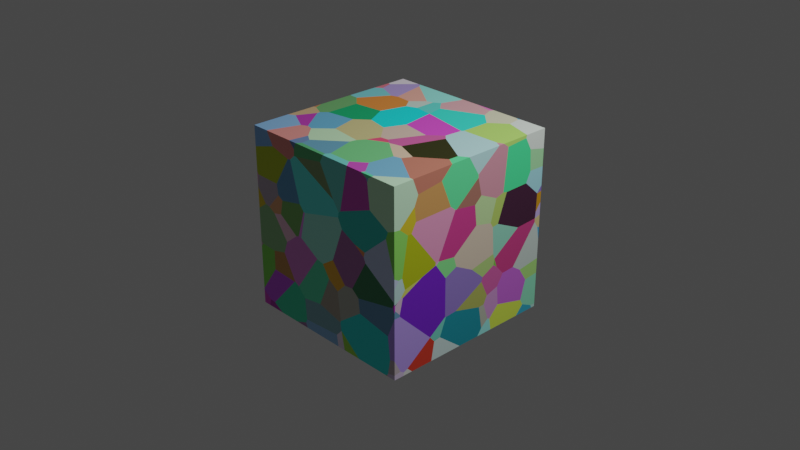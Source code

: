 # Source: TransformNodeForGEOnodes_version2.0.blend  (saved by Blender 3.3.6; exported with 4.5.12 LTS)
import bpy
from mathutils import Matrix  # noqa: F401  (used for matrix-valued properties, if any)

bpy.ops.wm.read_factory_settings(use_empty=True)
scene = bpy.context.scene
scene.name = 'Scene'

# ---- collections
col_collection = bpy.data.collections.new('Collection'); scene.collection.children.link(col_collection)

# ---- images (referenced by path relative to the original .blend; pixels are not part of the script)
import os
ASSET_DIR = os.environ.get("B2B_ASSET_DIR", "")  # directory of the original .blend (textures are referenced by path, not embedded)
HERE = os.path.dirname(os.path.abspath(__file__))  # packed textures are extracted next to this script under _unpacked/

def load_image(name, relpath, width, height, colorspace="sRGB"):
    """Load a texture the original file referenced (path relative to the .blend, or extracted next to this script)."""
    p = next((c for c in (os.path.join(HERE, relpath), os.path.join(ASSET_DIR, relpath)) if relpath and os.path.exists(c)), "")
    if p:
        img = bpy.data.images.load(p, check_existing=True)
        img.name = name
    else:  # same state as the original file: an image datablock whose file is absent (Cycles renders it pink)
        img = bpy.data.images.new(name, width, height)
        img.source = "FILE"
        img.filepath = "//" + (relpath or name)
    img.colorspace_settings.name = colorspace
    return img
img_leaves031_flat_png = load_image('Leaves031_Flat.png', 'Leaves031/Leaves031_Flat.png', 1024, 1024, 'sRGB')

# ---- materials (node trees are filled in below, after node groups)
mat_materialkk = bpy.data.materials.new('Materialkk')
mat_materialkk.alpha_threshold = 0.0
mat_materialkk.use_transparent_shadow = False
mat_materialkk.line_color = (0.0, 0.0, 0.0, 1.0)
mat_material_001 = bpy.data.materials.new('Material.001')
mat_material_001.use_transparent_shadow = False

# ---- node groups
ng_transform_2_0_001 = bpy.data.node_groups.new('Transform+2.0.001', 'GeometryNodeTree')
_s = ng_transform_2_0_001.interface.new_socket(name='Geometry', in_out='OUTPUT', socket_type='NodeSocketGeometry')
_s = ng_transform_2_0_001.interface.new_socket(name='Geometry', in_out='INPUT', socket_type='NodeSocketGeometry')
_s = ng_transform_2_0_001.interface.new_socket(name='Object origin', in_out='INPUT', socket_type='NodeSocketVector')
_s.min_value = -1e+04
_s.max_value = 1e+04
_s = ng_transform_2_0_001.interface.new_socket(name='Vertex selection', in_out='INPUT', socket_type='NodeSocketVector')
_s.subtype = 'TRANSLATION'
_s = ng_transform_2_0_001.interface.new_socket(name='Translation', in_out='INPUT', socket_type='NodeSocketVector')
_s = ng_transform_2_0_001.interface.new_socket(name='Rotation', in_out='INPUT', socket_type='NodeSocketVector')
_s.subtype = 'EULER'
_s = ng_transform_2_0_001.interface.new_socket(name='Boolean', in_out='INPUT', socket_type='NodeSocketBool')
ng_transform_2_0_001.is_modifier = True
_N = ng_transform_2_0_001.nodes; _L = ng_transform_2_0_001.links
n0 = _N.new('NodeReroute'); n0.name = 'Reroute.013'; n0.location = (-193, -156)
n0.width = 16
n0.socket_idname = 'NodeSocketVector'
n1 = _N.new('NodeReroute'); n1.name = 'Reroute.014'; n1.location = (100, -173)
n1.width = 16
n1.socket_idname = 'NodeSocketVectorEuler'
n2 = _N.new('NodeReroute'); n2.name = 'Reroute.015'; n2.location = (-204, -175)
n2.width = 16
n2.socket_idname = 'NodeSocketVectorEuler'
n3 = _N.new('GeometryNodeInputPosition'); n3.name = 'Position.004'; n3.location = (-48, -81)
n4 = _N.new('GeometryNodeCaptureAttribute'); n4.name = 'Capture Attribute'; n4.location = (-41, 112)
n4.capture_items.clear()
n5 = _N.new('NodeReroute'); n5.name = 'Reroute.008'; n5.location = (87, -156)
n5.width = 16
n5.socket_idname = 'NodeSocketVector'
n6 = _N.new('NodeReroute'); n6.name = 'Reroute.009'; n6.location = (413, 145)
n6.width = 16
n6.socket_idname = 'NodeSocketBool'
n7 = _N.new('NodeReroute'); n7.name = 'Reroute.010'; n7.location = (-51, 144)
n7.width = 16
n7.socket_idname = 'NodeSocketVector'
n8 = _N.new('NodeReroute'); n8.name = 'Reroute.011'; n8.location = (414, -128)
n8.width = 16
n8.socket_idname = 'NodeSocketVector'
n9 = _N.new('NodeReroute'); n9.name = 'Reroute.012'; n9.location = (237, -130)
n9.width = 16
n9.socket_idname = 'NodeSocketVector'
n10 = _N.new('GeometryNodeSetPosition'); n10.name = 'Set Position.016'; n10.location = (638, 114)
n11 = _N.new('GeometryNodeTransform'); n11.name = 'Transform.005'; n11.location = (264, 108)
n12 = _N.new('NodeGroupOutput'); n12.name = 'Group Output'; n12.location = (828, 0)
n13 = _N.new('NodeReroute'); n13.name = 'Reroute.001'; n13.location = (-649, -245)
n13.width = 16
n13.socket_idname = 'NodeSocketVector'
n14 = _N.new('GeometryNodeSetPosition'); n14.name = 'Set Position.020'; n14.location = (197, -216)
n15 = _N.new('GeometryNodeCaptureAttribute'); n15.name = 'Capture Attribute.002'; n15.location = (-572, 148)
n15.capture_items.clear()
n16 = _N.new('GeometryNodeSetPosition'); n16.name = 'Set Position.019'; n16.location = (-211, 101)
n17 = _N.new('FunctionNodeBooleanMath'); n17.name = 'Boolean Math'; n17.location = (119, 216)
n17.operation = 'NOT'
n18 = _N.new('FunctionNodeBooleanMath'); n18.name = 'Boolean Math.001'; n18.location = (472, 224)
n19 = _N.new('GeometryNodeBoundBox'); n19.name = 'Bounding Box'; n19.location = (-1264, 257)
n20 = _N.new('ShaderNodeVectorMath'); n20.name = 'Vector Math.010'; n20.location = (-993, 312)
n20.operation = 'SUBTRACT'
n21 = _N.new('ShaderNodeVectorMath'); n21.name = 'Vector Math.011'; n21.location = (-808, 327)
n21.operation = 'DIVIDE'
n21.inputs[1].default_value = (2.0, 2.0, 2.0)
n22 = _N.new('ShaderNodeVectorMath'); n22.name = 'Vector Math.009'; n22.location = (-423, -14)
n22.operation = 'MULTIPLY'
n22.inputs[1].default_value = (-1.0, -1.0, -1.0)
n23 = _N.new('NodeReroute'); n23.name = 'Reroute'; n23.location = (-661, -47)
n23.width = 16
n23.socket_idname = 'NodeSocketVector'
n24 = _N.new('ShaderNodeVectorMath'); n24.name = 'Vector Math.013'; n24.location = (-415, 398)
n25 = _N.new('ShaderNodeVectorMath'); n25.name = 'Vector Math.012'; n25.location = (-648, 335)
n26 = _N.new('NodeGroupInput'); n26.name = 'Group Input'; n26.location = (-1470, -2)
n27 = _N.new('FunctionNodeEulerToRotation'); n27.name = 'Euler to Rotation'; n27.location = (224, 108)
_L.new(n22.outputs[0], n16.inputs[3])
_L.new(n4.outputs[0], n11.inputs[0])
_L.new(n3.outputs[0], n4.inputs[1])
_L.new(n8.outputs[0], n10.inputs[2])
_L.new(n18.outputs[0], n10.inputs[1])
_L.new(n5.outputs[0], n11.inputs[1])
_L.new(n1.outputs[0], n27.inputs[0])
_L.new(n2.outputs[0], n1.inputs[0])
_L.new(n0.outputs[0], n5.inputs[0])
_L.new(n17.outputs[0], n6.inputs[0])
_L.new(n15.outputs[1], n7.inputs[0])
_L.new(n9.outputs[0], n8.inputs[0])
_L.new(n4.outputs[1], n9.inputs[0])
_L.new(n7.outputs[0], n17.inputs[0])
_L.new(n11.outputs[0], n10.inputs[0])
_L.new(n10.outputs[0], n14.inputs[0])
_L.new(n13.outputs[0], n14.inputs[3])
_L.new(n26.outputs[2], n15.inputs[1])
_L.new(n26.outputs[3], n0.inputs[0])
_L.new(n26.outputs[4], n2.inputs[0])
_L.new(n23.outputs[0], n13.inputs[0])
_L.new(n14.outputs[0], n12.inputs[0])
_L.new(n26.outputs[0], n15.inputs[0])
_L.new(n15.outputs[0], n16.inputs[0])
_L.new(n16.outputs[0], n4.inputs[0])
_L.new(n6.outputs[0], n18.inputs[0])
_L.new(n26.outputs[5], n18.inputs[1])
_L.new(n26.outputs[0], n19.inputs[0])
_L.new(n19.outputs[2], n20.inputs[0])
_L.new(n19.outputs[1], n20.inputs[1])
_L.new(n20.outputs[0], n21.inputs[0])
_L.new(n19.outputs[1], n25.inputs[0])
_L.new(n21.outputs[0], n25.inputs[1])
_L.new(n23.outputs[0], n22.inputs[0])
_L.new(n25.outputs[0], n24.inputs[0])
_L.new(n26.outputs[1], n24.inputs[1])
_L.new(n24.outputs[0], n23.inputs[0])
_L.new(n27.outputs[0], n11.inputs[2])
n12.is_active_output = True
ng_geometry_nodes = bpy.data.node_groups.new('Geometry Nodes', 'GeometryNodeTree')
_s = ng_geometry_nodes.interface.new_socket(name='Geometry', in_out='OUTPUT', socket_type='NodeSocketGeometry')
_s = ng_geometry_nodes.interface.new_socket(name='Vector', in_out='OUTPUT', socket_type='NodeSocketVector')
_s = ng_geometry_nodes.interface.new_socket(name='Geometry', in_out='INPUT', socket_type='NodeSocketGeometry')
ng_geometry_nodes.is_modifier = True
_N = ng_geometry_nodes.nodes; _L = ng_geometry_nodes.links
n0 = _N.new('GeometryNodeStoreNamedAttribute'); n0.name = 'Store Named Attribute.001'; n0.location = (503, -2962)
n0.data_type = 'FLOAT_VECTOR'
n0.domain = 'CORNER'
n0.inputs[2].default_value = 'uv_map'
n1 = _N.new('GeometryNodeStoreNamedAttribute'); n1.name = 'Store Named Attribute'; n1.location = (107, -663)
n1.data_type = 'FLOAT_VECTOR'
n1.domain = 'CORNER'
n1.inputs[2].default_value = 'uv_map'
n2 = _N.new('NodeFrame'); n2.name = 'Frame.003'; n2.location = (5458, -4297)
n2.label = 'If statement #2'
n2.width = 2068
n3 = _N.new('ShaderNodeSeparateXYZ'); n3.name = 'Separate XYZ.004'; n3.location = (1895, -807)
n4 = _N.new('GeometryNodeInputPosition'); n4.name = 'Position.003'; n4.location = (1898, -933)
n5 = _N.new('ShaderNodeMath'); n5.name = 'Math.011'; n5.location = (1888, -646)
n5.operation = 'LESS_THAN'
n5.inputs[1].default_value = -0.3
n6 = _N.new('ShaderNodeMath'); n6.name = 'Math.010'; n6.location = (1047, -996)
n6.operation = 'MULTIPLY'
n6.inputs[1].default_value = 1.0
n7 = _N.new('ShaderNodeCombineXYZ'); n7.name = 'Combine XYZ.002'; n7.location = (1185, -156)
n8 = _N.new('GeometryNodeDeleteGeometry'); n8.name = 'Delete Geometry.001'; n8.location = (1878, -456)
n9 = _N.new('GeometryNodeJoinGeometry'); n9.name = 'Join Geometry.001'; n9.location = (1624, -480)
n10 = _N.new('GeometryNodeSetPosition'); n10.name = 'Set Position.010'; n10.location = (1402, -875)
n11 = _N.new('GeometryNodeSetPosition'); n11.name = 'Set Position.013'; n11.location = (1421, -39)
n12 = _N.new('ShaderNodeCombineXYZ'); n12.name = 'Combine XYZ.003'; n12.location = (1201, -963)
n13 = _N.new('GeometryNodeInputMeshFaceArea'); n13.name = 'Face Area'; n13.location = (479, -1255)
n14 = _N.new('ShaderNodeMath'); n14.name = 'Math.008'; n14.location = (863, -986)
n14.operation = 'SUBTRACT'
n15 = _N.new('GeometryNodeSetPosition'); n15.name = 'Set Position.011'; n15.location = (78, -922)
n16 = _N.new('GeometryNodeAttributeStatistic'); n16.name = 'Attribute Statistic.001'; n16.location = (520, -895)
n17 = _N.new('GeometryNodeRaycast'); n17.name = 'Raycast.001'; n17.location = (115, -1212)
n18 = _N.new('GeometryNodeSetPosition'); n18.name = 'Set Position.009'; n18.location = (30, -30)
n19 = _N.new('GeometryNodeRaycast'); n19.name = 'Raycast'; n19.location = (71, -267)
n20 = _N.new('ShaderNodeMath'); n20.name = 'Math.009'; n20.location = (1014, -141)
n20.operation = 'MULTIPLY'
n20.inputs[1].default_value = 1.0
n21 = _N.new('ShaderNodeMath'); n21.name = 'Math.006'; n21.location = (800, -161)
n21.operation = 'SUBTRACT'
n22 = _N.new('GeometryNodeAttributeStatistic'); n22.name = 'Attribute Statistic.002'; n22.location = (324, -167)
n22.domain = 'FACE'
n23 = _N.new('GeometryNodeInputMeshFaceArea'); n23.name = 'Face Area.001'; n23.location = (247, -525)
n24 = _N.new('GeometryNodeMeshGrid'); n24.name = 'Grid'; n24.location = (82, -663)
n25 = _N.new('GeometryNodeSetPosition'); n25.name = 'Set Position'; n25.location = (277, -666)
n25.inputs[3].default_value = (0.5, 0.5, -0.3)
n26 = _N.new('NodeGroupOutput'); n26.name = 'Group Output'; n26.location = (5461, 251)
n26.inputs[1].default_value = (0.0, 0.0, 0.0)
n27 = _N.new('GeometryNodeInputNormal'); n27.name = 'Normal'; n27.location = (511, -3403)
n27.legacy_corner_normals = True
n28 = _N.new('GeometryNodeMeshCube'); n28.name = 'Cube.001'; n28.location = (478, -2962)
n28.inputs[0].default_value = (0.5, 0.5, 0.5)
n29 = _N.new('FunctionNodeBooleanMath'); n29.name = 'Boolean Math'; n29.location = (1259, -3682)
n30 = _N.new('ShaderNodeSeparateXYZ'); n30.name = 'Separate XYZ.008'; n30.location = (679, -3390)
n31 = _N.new('GeometryNodeInputPosition'); n31.name = 'Position.006'; n31.location = (417, -3665)
n32 = _N.new('ShaderNodeSeparateXYZ'); n32.name = 'Separate XYZ.009'; n32.location = (672, -3578)
n33 = _N.new('ShaderNodeMath'); n33.name = 'Math.018'; n33.location = (884, -3623)
n33.operation = 'GREATER_THAN'
n33.inputs[1].default_value = 0.2
n34 = _N.new('GeometryNodeGroup'); n34.name = 'Group.013'; n34.location = (1717, -3351)
n34.node_tree = ng_transform_2_0_001
n34.inputs[1].default_value = (0.0, 0.0, 0.0)
n34.inputs[3].default_value = (0.0, 0.0, 0.0)
n34.inputs[4].default_value = (-0.3386, 0.0, 0.0)
n34.inputs[5].default_value = True
n35 = _N.new('GeometryNodeSetPosition'); n35.name = 'Set Position.001'; n35.location = (1195, -3122)
n35.inputs[3].default_value = (-0.1, 0.4, 0.2)
n36 = _N.new('ShaderNodeMath'); n36.name = 'Math.017'; n36.location = (890, -3434)
n36.operation = 'GREATER_THAN'
n36.inputs[1].default_value = 0.8
n37 = _N.new('GeometryNodeCaptureAttribute'); n37.name = 'Capture Attribute.005'; n37.location = (1431, -3453)
n37.capture_items.clear()
n37.domain = 'FACE'
n1.parent = n2
n3.parent = n2
n4.parent = n2
n5.parent = n2
n6.parent = n2
n7.parent = n2
n8.parent = n2
n9.parent = n2
n10.parent = n2
n11.parent = n2
n12.parent = n2
n13.parent = n2
n14.parent = n2
n15.parent = n2
n16.parent = n2
n17.parent = n2
n18.parent = n2
n19.parent = n2
n20.parent = n2
n21.parent = n2
n22.parent = n2
n23.parent = n2
n24.parent = n2
n25.parent = n2
_L.new(n1.outputs[0], n25.inputs[0])
_L.new(n25.outputs[0], n19.inputs[0])
_L.new(n19.outputs[0], n18.inputs[1])
_L.new(n19.outputs[1], n18.inputs[2])
_L.new(n17.outputs[0], n15.inputs[1])
_L.new(n17.outputs[1], n15.inputs[2])
_L.new(n25.outputs[0], n17.inputs[0])
_L.new(n13.outputs[0], n16.inputs[2])
_L.new(n15.outputs[0], n16.inputs[0])
_L.new(n23.outputs[0], n22.inputs[2])
_L.new(n18.outputs[0], n22.inputs[0])
_L.new(n22.outputs[2], n21.inputs[0])
_L.new(n16.outputs[2], n21.inputs[1])
_L.new(n16.outputs[2], n14.inputs[0])
_L.new(n22.outputs[2], n14.inputs[1])
_L.new(n15.outputs[0], n10.inputs[0])
_L.new(n12.outputs[0], n10.inputs[3])
_L.new(n7.outputs[0], n11.inputs[3])
_L.new(n18.outputs[0], n11.inputs[0])
_L.new(n20.outputs[0], n7.inputs[2])
_L.new(n6.outputs[0], n12.inputs[2])
_L.new(n21.outputs[0], n20.inputs[0])
_L.new(n14.outputs[0], n6.inputs[0])
_L.new(n11.outputs[0], n9.inputs[0])
_L.new(n10.outputs[0], n9.inputs[0])
_L.new(n9.outputs[0], n8.inputs[0])
_L.new(n5.outputs[0], n8.inputs[1])
_L.new(n4.outputs[0], n3.inputs[0])
_L.new(n3.outputs[2], n5.inputs[0])
_L.new(n30.outputs[1], n36.inputs[0])
_L.new(n27.outputs[0], n30.inputs[0])
_L.new(n0.outputs[0], n35.inputs[0])
_L.new(n35.outputs[0], n37.inputs[0])
_L.new(n31.outputs[0], n32.inputs[0])
_L.new(n32.outputs[2], n33.inputs[0])
_L.new(n34.outputs[0], n26.inputs[0])
_L.new(n36.outputs[0], n37.inputs[1])
_L.new(n37.outputs[0], n34.inputs[0])
_L.new(n37.outputs[1], n34.inputs[2])
_L.new(n24.outputs[0], n1.inputs[0])
_L.new(n24.outputs[1], n1.inputs[3])
_L.new(n28.outputs[0], n0.inputs[0])
_L.new(n28.outputs[1], n0.inputs[3])
n26.is_active_output = True

# ---- material node trees
mat_materialkk.use_nodes = True; mat_materialkk.node_tree.nodes.clear()
_N = mat_materialkk.node_tree.nodes; _L = mat_materialkk.node_tree.links
n0 = _N.new('ShaderNodeOutputMaterial'); n0.name = 'Material Output'; n0.location = (300, 300)
n1 = _N.new('ShaderNodeBsdfPrincipled'); n1.name = 'Principled BSDF'; n1.location = (-115, 248)
n1.distribution = 'GGX'
n1.subsurface_method = 'BURLEY'
n1.inputs[3].default_value = 1.45
n1.inputs[18].default_value = 0.6318
n1.inputs[27].default_value = (0.0, 0.0, 0.0, 1.0)
n1.inputs[28].default_value = 1.0
n2 = _N.new('ShaderNodeTexCoord'); n2.name = 'Texture Coordinate'; n2.location = (-1146, -126)
n3 = _N.new('ShaderNodeTexVoronoi'); n3.name = 'Voronoi Texture'; n3.location = (-494, -20)
n4 = _N.new('ShaderNodeTexImage'); n4.name = 'Image Texture'; n4.location = (-562, 360)
n4.image = img_leaves031_flat_png
n5 = _N.new('ShaderNodeAttribute'); n5.name = 'Attribute'; n5.location = (-830, 143)
n5.attribute_name = 'GHYU'
_L.new(n1.outputs[0], n0.inputs[0])
_L.new(n5.outputs[1], n3.inputs[0])
_L.new(n5.outputs[1], n4.inputs[0])
_L.new(n4.outputs[0], n1.inputs[0])
n0.is_active_output = True
mat_material_001.use_nodes = True; mat_material_001.node_tree.nodes.clear()
_N = mat_material_001.node_tree.nodes; _L = mat_material_001.node_tree.links
n0 = _N.new('ShaderNodeBsdfPrincipled'); n0.name = 'Principled BSDF'; n0.location = (10, 300)
n0.distribution = 'GGX'
n0.subsurface_method = 'RANDOM_WALK_SKIN'
n0.inputs[3].default_value = 1.45
n0.inputs[27].default_value = (0.0, 0.0, 0.0, 1.0)
n0.inputs[28].default_value = 1.0
n1 = _N.new('ShaderNodeOutputMaterial'); n1.name = 'Material Output'; n1.location = (300, 300)
n2 = _N.new('ShaderNodeTexVoronoi'); n2.name = 'Voronoi Texture'; n2.location = (-432, 217)
_L.new(n0.outputs[0], n1.inputs[0])
_L.new(n2.outputs[1], n0.inputs[0])
n1.is_active_output = True

# ---- world
world_world = bpy.data.worlds.new('World'); scene.world = world_world
world_world.use_nodes = True; world_world.node_tree.nodes.clear()
_N = world_world.node_tree.nodes; _L = world_world.node_tree.links
n0 = _N.new('ShaderNodeOutputWorld'); n0.name = 'World Output'; n0.location = (300, 300)
n1 = _N.new('ShaderNodeBackground'); n1.name = 'Background'; n1.location = (10, 300)
n1.inputs[0].default_value = (0.05088, 0.05088, 0.05088, 1.0)
_L.new(n1.outputs[0], n0.inputs[0])
n0.is_active_output = True
world_world.color = (0.05088, 0.05088, 0.05088)
world_world.use_sun_shadow = False
world_world.sun_shadow_jitter_overblur = 0.0

# ---- cameras
cam_camera = bpy.data.cameras.new('Camera')
cam_camera.clip_end = 100.0
cam_camera.ortho_scale = 7.314

# ---- lights
light_light = bpy.data.lights.new('Light', 'POINT')
light_light.transmission_factor = 0.0
light_light.energy = 1000.0
light_light.shadow_soft_size = 0.1
light_light.shadow_maximum_resolution = 0.006
light_light.use_absolute_resolution = True

# ---- meshes
me_cube = bpy.data.meshes.new('Cube')
me_cube.from_pydata([(1.0, 1.0, 1.0), (1.0, 1.0, -1.0), (1.0, -1.0, 1.0), (1.0, -1.0, -1.0), (-1.0, 1.0, 1.0), (-1.0, 1.0, -1.0), (-1.0, -1.0, 1.0), (-1.0, -1.0, -1.0)], [], [(0, 4, 6, 2), (3, 2, 6, 7), (7, 6, 4, 5), (5, 1, 3, 7), (1, 0, 2, 3), (5, 4, 0, 1)])
_uv = me_cube.uv_layers.new(name='UVMap')
_uv.uv.foreach_set('vector', [0.625, 0.5, 0.875, 0.5, 0.875, 0.75, 0.625, 0.75, 0.375, 0.75, 0.625, 0.75, 0.625, 1.0, 0.375, 1.0, 0.375, 0.0, 0.625, 0.0, 0.625, 0.25, 0.375, 0.25, 0.125, 0.5, 0.375, 0.5, 0.375, 0.75, 0.125, 0.75, 0.375, 0.5, 0.625, 0.5, 0.625, 0.75, 0.375, 0.75, 0.375, 0.25, 0.625, 0.25, 0.625, 0.5, 0.375, 0.5])
me_cube.materials.append(mat_materialkk)
me_cube.use_remesh_preserve_volume = False
me_cube.use_remesh_preserve_attributes = False
me_cube.use_mirror_vertex_groups = False
me_cube.update()
me_plane = bpy.data.meshes.new('Plane')
me_plane.from_pydata([(-0.2447, 0.2728, -0.2562), (-0.2447, -0.2387, -0.2562), (0.2445, -0.2387, -0.2562), (0.2445, 0.3185, -0.2562), (-0.2709, 0.3185, -0.2562)], [(0, 1), (1, 2), (2, 3), (3, 4)], [])
_uv = me_plane.uv_layers.new(name='UVMap')
_uv.uv.foreach_set('vector', [])
me_plane.update()
me_plane_001 = bpy.data.meshes.new('Plane.001')
me_plane_001.from_pydata([(-0.2769, 0.2352, -0.2562), (-0.2845, 0.6206, -0.3761), (-1.0, 1.0, 0.0), (-0.5256, 0.8977, -0.0132), (-0.2769, -0.2502, -0.2562), (0.2445, -0.2502, -0.2562), (0.2445, 0.2383, -0.2562), (-1.0, 1.0, 0.6183), (-1.0, 0.7817, 0.6533), (0.5781, 0.7817, 0.6533)], [(0, 4), (1, 0), (3, 1), (2, 3), (4, 5), (5, 6), (7, 2), (8, 7), (9, 8)], [])
_uv = me_plane_001.uv_layers.new(name='UVMap')
_uv.uv.foreach_set('vector', [])
me_plane_001.update()
me_cube_001 = bpy.data.meshes.new('Cube.001')
me_cube_001.from_pydata([(-1.0, -1.0, -1.0), (-1.0, -1.0, 1.0), (-1.0, 1.0, -1.0), (-1.0, 1.0, 1.0), (1.0, -1.0, -1.0), (1.0, -1.0, 1.0), (1.0, 1.0, -1.0), (1.0, 1.0, 1.0)], [], [(0, 1, 3, 2), (2, 3, 7, 6), (6, 7, 5, 4), (4, 5, 1, 0), (2, 6, 4, 0), (7, 3, 1, 5)])
_uv = me_cube_001.uv_layers.new(name='UVMap')
_uv.uv.foreach_set('vector', [0.375, 0.0, 0.625, 0.0, 0.625, 0.25, 0.375, 0.25, 0.375, 0.25, 0.625, 0.25, 0.625, 0.5, 0.375, 0.5, 0.375, 0.5, 0.625, 0.5, 0.625, 0.75, 0.375, 0.75, 0.375, 0.75, 0.625, 0.75, 0.625, 1.0, 0.375, 1.0, 0.125, 0.5, 0.375, 0.5, 0.375, 0.75, 0.125, 0.75, 0.625, 0.5, 0.875, 0.5, 0.875, 0.75, 0.625, 0.75])
me_cube_001.materials.append(mat_material_001)
me_cube_001.update()

# ---- objects
ob_cube = bpy.data.objects.new('Cube', me_cube)
ob_light = bpy.data.objects.new('Light', light_light)
ob_camera = bpy.data.objects.new('Camera', cam_camera)
ob_empty = bpy.data.objects.new('Empty', None)
ob_plane = bpy.data.objects.new('Plane', me_plane)
ob_plane_001 = bpy.data.objects.new('Plane.001', me_plane_001)
ob_cube_001 = bpy.data.objects.new('Cube.001', me_cube_001)

# ---- transforms, parenting, visibility, modifiers, constraints
ob_cube.location = (0.0, 0.0, 0.0)
ob_cube.lock_rotations_4d = False
ob_cube.empty_display_type = 'ARROWS'
ob_cube.show_wire = True
ob_cube.lineart.crease_threshold = 0.0
_m = ob_cube.modifiers.new('GeometryNodes', 'NODES')
_m.node_group = ng_geometry_nodes
ob_light.location = (4.076, 1.005, 5.904)
ob_light.rotation_euler = (0.6503, 0.05522, 1.866)
ob_light.lock_rotations_4d = False
ob_light.empty_display_type = 'ARROWS'
ob_light.color = (0.0, 0.0, 0.0, 0.0)
ob_light.lineart.crease_threshold = 0.0
ob_camera.location = (7.359, -6.926, 4.958)
ob_camera.rotation_euler = (1.109, 0.0, 0.8149)
ob_camera.lock_rotations_4d = False
ob_camera.empty_display_type = 'ARROWS'
ob_camera.color = (0.0, 0.0, 0.0, 0.0)
ob_camera.display_type = 'WIRE'
ob_camera.lineart.crease_threshold = 0.0
ob_empty.location = (-1.01, 1.001, -0.04677)
ob_empty.rotation_euler = (0.0, 4.371e-08, 1.571)
ob_empty.scale = (0.405, 0.405, 0.405)
ob_empty.empty_display_type = 'IMAGE'
ob_empty.empty_display_size = 5.0
ob_plane.location = (0.0, 0.0, 0.0)
ob_plane_001.location = (-0.4542, -0.7783, 0.2303)
ob_cube_001.location = (0.0, 0.0, 0.0)

# ---- collection membership
col_collection.objects.link(ob_cube)
col_collection.objects.link(ob_light)
col_collection.objects.link(ob_camera)
col_collection.objects.link(ob_empty)
col_collection.objects.link(ob_plane)
col_collection.objects.link(ob_plane_001)
col_collection.objects.link(ob_cube_001)

# ---- scene / render settings (as saved in the file)
scene.camera = ob_camera
scene.frame_start = 1; scene.frame_end = 250; scene.frame_set(0)
scene.render.engine = 'BLENDER_EEVEE_NEXT'
scene.cycles.sampling_pattern = 'TABULATED_SOBOL'
scene.cycles.use_light_tree = False
scene.view_settings.view_transform = 'Filmic'
bpy.context.view_layer.update()
